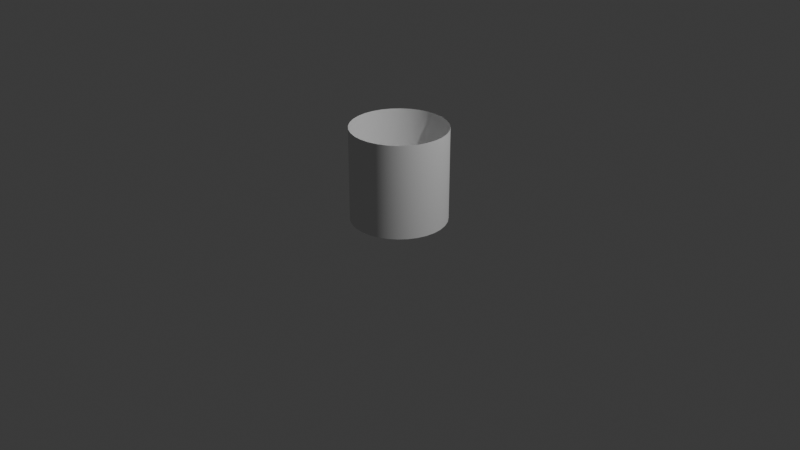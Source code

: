 # Source: laser_notBottom.blend  (saved by Blender 4.0.36; exported with 4.5.12 LTS)
import bpy
from mathutils import Matrix  # noqa: F401  (used for matrix-valued properties, if any)

bpy.ops.wm.read_factory_settings(use_empty=True)
scene = bpy.context.scene
scene.name = 'Scene'

# ---- collections
col_collection = bpy.data.collections.new('Collection'); scene.collection.children.link(col_collection)

# ---- node groups
ng_auto_smooth = bpy.data.node_groups.new('Auto Smooth', 'GeometryNodeTree')
_s = ng_auto_smooth.interface.new_socket(name='Geometry', in_out='OUTPUT', socket_type='NodeSocketGeometry')
_s = ng_auto_smooth.interface.new_socket(name='Geometry', in_out='INPUT', socket_type='NodeSocketGeometry')
_s = ng_auto_smooth.interface.new_socket(name='Angle', in_out='INPUT', socket_type='NodeSocketFloat')
_s.subtype = 'ANGLE'
_s.min_value = 0.0
_s.max_value = 3.142
ng_auto_smooth.is_modifier = True
_N = ng_auto_smooth.nodes; _L = ng_auto_smooth.links
n0 = _N.new('NodeGroupOutput'); n0.name = 'Group Output'; n0.location = (480, -100)
n1 = _N.new('NodeGroupInput'); n1.name = 'Group Input'; n1.location = (-420, -300)
n2 = _N.new('NodeGroupInput'); n2.name = 'Group Input.001'; n2.location = (-60, -100)
n3 = _N.new('GeometryNodeSetShadeSmooth'); n3.name = 'Set Shade Smooth'; n3.location = (120, -100)
n3.domain = 'EDGE'
n4 = _N.new('GeometryNodeSetShadeSmooth'); n4.name = 'Set Shade Smooth.001'; n4.location = (300, -100)
n5 = _N.new('GeometryNodeInputMeshEdgeAngle'); n5.name = 'Edge Angle'; n5.location = (-420, -220)
n6 = _N.new('GeometryNodeInputEdgeSmooth'); n6.name = 'Is Edge Smooth'; n6.location = (-60, -160)
n7 = _N.new('GeometryNodeInputShadeSmooth'); n7.name = 'Is Face Smooth'; n7.location = (-240, -340)
n8 = _N.new('FunctionNodeBooleanMath'); n8.name = 'Boolean Math'; n8.location = (-60, -220)
n9 = _N.new('FunctionNodeCompare'); n9.name = 'Compare'; n9.location = (-240, -180)
n9.operation = 'LESS_EQUAL'
_L.new(n5.outputs[0], n9.inputs[0])
_L.new(n4.outputs[0], n0.inputs[0])
_L.new(n1.outputs[1], n9.inputs[1])
_L.new(n9.outputs[0], n8.inputs[0])
_L.new(n7.outputs[0], n8.inputs[1])
_L.new(n2.outputs[0], n3.inputs[0])
_L.new(n6.outputs[0], n3.inputs[1])
_L.new(n3.outputs[0], n4.inputs[0])
_L.new(n8.outputs[0], n3.inputs[2])
n0.is_active_output = True

# ---- world
world_world = bpy.data.worlds.new('World'); scene.world = world_world
world_world.use_nodes = True; world_world.node_tree.nodes.clear()
_N = world_world.node_tree.nodes; _L = world_world.node_tree.links
n0 = _N.new('ShaderNodeOutputWorld'); n0.name = 'World Output'; n0.location = (300, 300)
n1 = _N.new('ShaderNodeBackground'); n1.name = 'Background'; n1.location = (10, 300)
n1.inputs[0].default_value = (0.05088, 0.05088, 0.05088, 1.0)
_L.new(n1.outputs[0], n0.inputs[0])
n0.is_active_output = True
world_world.color = (0.05088, 0.05088, 0.05088)
world_world.use_sun_shadow = False
world_world.sun_shadow_jitter_overblur = 0.0

# ---- cameras
cam_camera = bpy.data.cameras.new('Camera')
cam_camera.clip_end = 100.0
cam_camera.ortho_scale = 7.314

# ---- lights
light_light = bpy.data.lights.new('Light', 'POINT')
light_light.transmission_factor = 0.0
light_light.use_soft_falloff = False
light_light.energy = 1000.0
light_light.shadow_soft_size = 0.1
light_light.shadow_maximum_resolution = 0.006
light_light.use_absolute_resolution = True

# ---- meshes
me_x = bpy.data.meshes.new('円柱')
me_x.from_pydata([(0.0, 0.5, 1.0), (0.09755, 0.4904, 1.0), (0.1913, 0.4619, 1.0), (0.2778, 0.4157, 1.0), (0.3536, 0.3536, 1.0), (0.4157, 0.2778, 1.0), (0.4619, 0.1913, 1.0), (0.4904, 0.09755, 1.0), (0.5, 0.0, 1.0), (0.4904, -0.09755, 1.0), (0.4619, -0.1913, 1.0), (0.4157, -0.2778, 1.0), (0.3536, -0.3536, 1.0), (0.2778, -0.4157, 1.0), (0.1913, -0.4619, 1.0), (0.09755, -0.4904, 1.0), (0.0, -0.5, 1.0), (-0.09755, -0.4904, 1.0), (-0.1913, -0.4619, 1.0), (-0.2778, -0.4157, 1.0), (-0.3536, -0.3536, 1.0), (-0.4157, -0.2778, 1.0), (-0.4619, -0.1913, 1.0), (-0.4904, -0.09755, 1.0), (-0.5, 0.0, 1.0), (-0.4904, 0.09755, 1.0), (-0.4619, 0.1913, 1.0), (-0.4157, 0.2778, 1.0), (-0.3536, 0.3536, 1.0), (-0.2778, 0.4157, 1.0), (-0.1913, 0.4619, 1.0), (-0.09755, 0.4904, 1.0), (0.0, 0.5, 0.2079), (0.0, 0.5, 0.4079), (0.0, 0.5, 0.6079), (0.0, 0.5, 0.8079), (0.09755, 0.4904, 0.8079), (0.09755, 0.4904, 0.6079), (0.09755, 0.4904, 0.4079), (0.09755, 0.4904, 0.2079), (0.1913, 0.4619, 0.8079), (0.1913, 0.4619, 0.6079), (0.1913, 0.4619, 0.4079), (0.1913, 0.4619, 0.2079), (0.2778, 0.4157, 0.8079), (0.2778, 0.4157, 0.6079), (0.2778, 0.4157, 0.4079), (0.2778, 0.4157, 0.2079), (0.3536, 0.3536, 0.8079), (0.3536, 0.3536, 0.6079), (0.3536, 0.3536, 0.4079), (0.3536, 0.3536, 0.2079), (0.4157, 0.2778, 0.8079), (0.4157, 0.2778, 0.6079), (0.4157, 0.2778, 0.4079), (0.4157, 0.2778, 0.2079), (0.4619, 0.1913, 0.8079), (0.4619, 0.1913, 0.6079), (0.4619, 0.1913, 0.4079), (0.4619, 0.1913, 0.2079), (0.4904, 0.09755, 0.8079), (0.4904, 0.09755, 0.6079), (0.4904, 0.09755, 0.4079), (0.4904, 0.09755, 0.2079), (0.5, 0.0, 0.8079), (0.5, 0.0, 0.6079), (0.5, 0.0, 0.4079), (0.5, 0.0, 0.2079), (0.4904, -0.09755, 0.8079), (0.4904, -0.09755, 0.6079), (0.4904, -0.09755, 0.4079), (0.4904, -0.09755, 0.2079), (0.4619, -0.1913, 0.8079), (0.4619, -0.1913, 0.6079), (0.4619, -0.1913, 0.4079), (0.4619, -0.1913, 0.2079), (0.4157, -0.2778, 0.8079), (0.4157, -0.2778, 0.6079), (0.4157, -0.2778, 0.4079), (0.4157, -0.2778, 0.2079), (0.3536, -0.3536, 0.8079), (0.3536, -0.3536, 0.6079), (0.3536, -0.3536, 0.4079), (0.3536, -0.3536, 0.2079), (0.2778, -0.4157, 0.8079), (0.2778, -0.4157, 0.6079), (0.2778, -0.4157, 0.4079), (0.2778, -0.4157, 0.2079), (0.1913, -0.4619, 0.8079), (0.1913, -0.4619, 0.6079), (0.1913, -0.4619, 0.4079), (0.1913, -0.4619, 0.2079), (0.09755, -0.4904, 0.8079), (0.09755, -0.4904, 0.6079), (0.09755, -0.4904, 0.4079), (0.09755, -0.4904, 0.2079), (0.0, -0.5, 0.8079), (0.0, -0.5, 0.6079), (0.0, -0.5, 0.4079), (0.0, -0.5, 0.2079), (-0.09755, -0.4904, 0.8079), (-0.09755, -0.4904, 0.6079), (-0.09755, -0.4904, 0.4079), (-0.09755, -0.4904, 0.2079), (-0.1913, -0.4619, 0.8079), (-0.1913, -0.4619, 0.6079), (-0.1913, -0.4619, 0.4079), (-0.1913, -0.4619, 0.2079), (-0.2778, -0.4157, 0.8079), (-0.2778, -0.4157, 0.6079), (-0.2778, -0.4157, 0.4079), (-0.2778, -0.4157, 0.2079), (-0.3536, -0.3536, 0.8079), (-0.3536, -0.3536, 0.6079), (-0.3536, -0.3536, 0.4079), (-0.3536, -0.3536, 0.2079), (-0.4157, -0.2778, 0.8079), (-0.4157, -0.2778, 0.6079), (-0.4157, -0.2778, 0.4079), (-0.4157, -0.2778, 0.2079), (-0.4619, -0.1913, 0.8079), (-0.4619, -0.1913, 0.6079), (-0.4619, -0.1913, 0.4079), (-0.4619, -0.1913, 0.2079), (-0.4904, -0.09755, 0.8079), (-0.4904, -0.09755, 0.6079), (-0.4904, -0.09755, 0.4079), (-0.4904, -0.09755, 0.2079), (-0.5, 0.0, 0.8079), (-0.5, 0.0, 0.6079), (-0.5, 0.0, 0.4079), (-0.5, 0.0, 0.2079), (-0.4904, 0.09755, 0.8079), (-0.4904, 0.09755, 0.6079), (-0.4904, 0.09755, 0.4079), (-0.4904, 0.09755, 0.2079), (-0.4619, 0.1913, 0.8079), (-0.4619, 0.1913, 0.6079), (-0.4619, 0.1913, 0.4079), (-0.4619, 0.1913, 0.2079), (-0.4157, 0.2778, 0.8079), (-0.4157, 0.2778, 0.6079), (-0.4157, 0.2778, 0.4079), (-0.4157, 0.2778, 0.2079), (-0.3536, 0.3536, 0.8079), (-0.3536, 0.3536, 0.6079), (-0.3536, 0.3536, 0.4079), (-0.3536, 0.3536, 0.2079), (-0.2778, 0.4157, 0.8079), (-0.2778, 0.4157, 0.6079), (-0.2778, 0.4157, 0.4079), (-0.2778, 0.4157, 0.2079), (-0.1913, 0.4619, 0.8079), (-0.1913, 0.4619, 0.6079), (-0.1913, 0.4619, 0.4079), (-0.1913, 0.4619, 0.2079), (-0.09755, 0.4904, 0.8079), (-0.09755, 0.4904, 0.6079), (-0.09755, 0.4904, 0.4079), (-0.09755, 0.4904, 0.2079), (0.0, 0.5, 0.5079), (0.09755, 0.4904, 0.5079), (0.1913, 0.4619, 0.5079), (0.2778, 0.4157, 0.5079), (0.3536, 0.3536, 0.5079), (0.4157, 0.2778, 0.5079), (0.4619, 0.1913, 0.5079), (0.4904, 0.09755, 0.5079), (0.5, 0.0, 0.5079), (0.4904, -0.09755, 0.5079), (0.4619, -0.1913, 0.5079), (0.4157, -0.2778, 0.5079), (0.3536, -0.3536, 0.5079), (0.2778, -0.4157, 0.5079), (0.1913, -0.4619, 0.5079), (0.09755, -0.4904, 0.5079), (0.0, -0.5, 0.5079), (-0.09755, -0.4904, 0.5079), (-0.1913, -0.4619, 0.5079), (-0.2778, -0.4157, 0.5079), (-0.3536, -0.3536, 0.5079), (-0.4157, -0.2778, 0.5079), (-0.4619, -0.1913, 0.5079), (-0.4904, -0.09755, 0.5079), (-0.5, 0.0, 0.5079), (-0.4904, 0.09755, 0.5079), (-0.4619, 0.1913, 0.5079), (-0.4157, 0.2778, 0.5079), (-0.3536, 0.3536, 0.5079), (-0.2778, 0.4157, 0.5079), (-0.1913, 0.4619, 0.5079), (-0.09755, 0.4904, 0.5079), (0.0, 0.5, 0.7079), (0.09755, 0.4904, 0.7079), (0.1913, 0.4619, 0.7079), (0.2778, 0.4157, 0.7079), (0.3536, 0.3536, 0.7079), (0.4157, 0.2778, 0.7079), (0.4619, 0.1913, 0.7079), (0.4904, 0.09755, 0.7079), (0.5, 0.0, 0.7079), (0.4904, -0.09755, 0.7079), (0.4619, -0.1913, 0.7079), (0.4157, -0.2778, 0.7079), (0.3536, -0.3536, 0.7079), (0.2778, -0.4157, 0.7079), (0.1913, -0.4619, 0.7079), (0.09755, -0.4904, 0.7079), (0.0, -0.5, 0.7079), (-0.09755, -0.4904, 0.7079), (-0.1913, -0.4619, 0.7079), (-0.2778, -0.4157, 0.7079), (-0.3536, -0.3536, 0.7079), (-0.4157, -0.2778, 0.7079), (-0.4619, -0.1913, 0.7079), (-0.4904, -0.09755, 0.7079), (-0.5, 0.0, 0.7079), (-0.4904, 0.09755, 0.7079), (-0.4619, 0.1913, 0.7079), (-0.4157, 0.2778, 0.7079), (-0.3536, 0.3536, 0.7079), (-0.2778, 0.4157, 0.7079), (-0.1913, 0.4619, 0.7079), (-0.09755, 0.4904, 0.7079), (0.0, 0.5, 0.3133), (0.09755, 0.4904, 0.3133), (0.1913, 0.4619, 0.3133), (0.2778, 0.4157, 0.3133), (0.3536, 0.3536, 0.3133), (0.4157, 0.2778, 0.3133), (0.4619, 0.1913, 0.3133), (0.4904, 0.09755, 0.3133), (0.5, 0.0, 0.3133), (0.4904, -0.09755, 0.3133), (0.4619, -0.1913, 0.3133), (0.4157, -0.2778, 0.3133), (0.3536, -0.3536, 0.3133), (0.2778, -0.4157, 0.3133), (0.1913, -0.4619, 0.3133), (0.09755, -0.4904, 0.3133), (0.0, -0.5, 0.3133), (-0.09755, -0.4904, 0.3133), (-0.1913, -0.4619, 0.3133), (-0.2778, -0.4157, 0.3133), (-0.3536, -0.3536, 0.3133), (-0.4157, -0.2778, 0.3133), (-0.4619, -0.1913, 0.3133), (-0.4904, -0.09755, 0.3133), (-0.5, 0.0, 0.3133), (-0.4904, 0.09755, 0.3133), (-0.4619, 0.1913, 0.3133), (-0.4157, 0.2778, 0.3133), (-0.3536, 0.3536, 0.3133), (-0.2778, 0.4157, 0.3133), (-0.1913, 0.4619, 0.3133), (-0.09755, 0.4904, 0.3133), (0.09755, 0.4904, 0.01924), (0.1913, 0.4619, 0.01924), (0.2778, 0.4157, 0.01924), (0.3536, 0.3536, 0.01924), (0.4157, 0.2778, 0.01924), (0.4619, 0.1913, 0.01924), (0.4904, 0.09755, 0.01924), (0.5, 0.0, 0.01924), (0.4904, -0.09755, 0.01924), (0.4619, -0.1913, 0.01924), (0.4157, -0.2778, 0.01924), (0.3536, -0.3536, 0.01924), (0.2778, -0.4157, 0.01924), (0.1913, -0.4619, 0.01924), (0.09755, -0.4904, 0.01924), (0.0, -0.5, 0.01924), (-0.09755, -0.4904, 0.01924), (-0.1913, -0.4619, 0.01924), (-0.2778, -0.4157, 0.01924), (-0.3536, -0.3536, 0.01924), (-0.4157, -0.2778, 0.01924), (-0.4619, -0.1913, 0.01924), (-0.4904, -0.09755, 0.01924), (-0.5, 0.0, 0.01924), (-0.4904, 0.09755, 0.01924), (-0.4619, 0.1913, 0.01924), (-0.4157, 0.2778, 0.01924), (-0.3536, 0.3536, 0.01924), (-0.2778, 0.4157, 0.01924), (-0.1913, 0.4619, 0.01924), (-0.09755, 0.4904, 0.01924), (0.0, 0.5, 0.01924), (7.451e-09, 0.0, 0.0), (0.0, 0.0, 0.0), (0.0, 0.0, 0.0), (0.0, 0.0, 0.0), (0.0, 0.0, 0.0), (0.0, 0.0, 0.0), (0.0, -7.451e-09, 0.0), (0.0, -7.451e-09, 0.0), (0.0, -7.451e-09, 0.0), (0.0, 0.0, 0.0), (0.0, 0.0, 0.0), (0.0, 0.0, 0.0), (0.0, 0.0, 0.0), (0.0, 0.0, 0.0), (7.451e-09, 0.0, 0.0), (6.054e-09, 0.0, 0.0), (7.451e-09, 0.0, 0.0), (0.0, 0.0, 0.0), (0.0, 0.0, 0.0), (0.0, 0.0, 0.0), (0.0, 0.0, 0.0), (0.0, 0.0, 0.0), (0.0, -7.451e-09, 0.0), (0.0, -7.451e-09, 0.0), (0.0, -7.451e-09, 0.0), (0.0, 0.0, 0.0), (0.0, 0.0, 0.0), (0.0, 0.0, 0.0), (0.0, 0.0, 0.0), (0.0, 0.0, 0.0), (7.451e-09, 0.0, 0.0), (6.054e-09, 0.0, 0.0)], [], [(35, 0, 1, 36), (36, 1, 2, 40), (40, 2, 3, 44), (44, 3, 4, 48), (48, 4, 5, 52), (52, 5, 6, 56), (56, 6, 7, 60), (60, 7, 8, 64), (64, 8, 9, 68), (68, 9, 10, 72), (72, 10, 11, 76), (76, 11, 12, 80), (80, 12, 13, 84), (84, 13, 14, 88), (88, 14, 15, 92), (92, 15, 16, 96), (96, 16, 17, 100), (100, 17, 18, 104), (104, 18, 19, 108), (108, 19, 20, 112), (112, 20, 21, 116), (116, 21, 22, 120), (120, 22, 23, 124), (124, 23, 24, 128), (128, 24, 25, 132), (132, 25, 26, 136), (136, 26, 27, 140), (140, 27, 28, 144), (144, 28, 29, 148), (148, 29, 30, 152), (152, 30, 31, 156), (156, 31, 0, 35), (286, 159, 32, 287), (255, 158, 33, 224), (191, 157, 34, 160), (223, 156, 35, 192), (285, 155, 159, 286), (254, 154, 158, 255), (190, 153, 157, 191), (222, 152, 156, 223), (284, 151, 155, 285), (253, 150, 154, 254), (189, 149, 153, 190), (221, 148, 152, 222), (283, 147, 151, 284), (252, 146, 150, 253), (188, 145, 149, 189), (220, 144, 148, 221), (282, 143, 147, 283), (251, 142, 146, 252), (187, 141, 145, 188), (219, 140, 144, 220), (281, 139, 143, 282), (250, 138, 142, 251), (186, 137, 141, 187), (218, 136, 140, 219), (280, 135, 139, 281), (249, 134, 138, 250), (185, 133, 137, 186), (217, 132, 136, 218), (279, 131, 135, 280), (248, 130, 134, 249), (184, 129, 133, 185), (216, 128, 132, 217), (278, 127, 131, 279), (247, 126, 130, 248), (183, 125, 129, 184), (215, 124, 128, 216), (277, 123, 127, 278), (246, 122, 126, 247), (182, 121, 125, 183), (214, 120, 124, 215), (276, 119, 123, 277), (245, 118, 122, 246), (181, 117, 121, 182), (213, 116, 120, 214), (275, 115, 119, 276), (244, 114, 118, 245), (180, 113, 117, 181), (212, 112, 116, 213), (274, 111, 115, 275), (243, 110, 114, 244), (179, 109, 113, 180), (211, 108, 112, 212), (273, 107, 111, 274), (242, 106, 110, 243), (178, 105, 109, 179), (210, 104, 108, 211), (272, 103, 107, 273), (241, 102, 106, 242), (177, 101, 105, 178), (209, 100, 104, 210), (271, 99, 103, 272), (240, 98, 102, 241), (176, 97, 101, 177), (208, 96, 100, 209), (270, 95, 99, 271), (239, 94, 98, 240), (175, 93, 97, 176), (207, 92, 96, 208), (269, 91, 95, 270), (238, 90, 94, 239), (174, 89, 93, 175), (206, 88, 92, 207), (268, 87, 91, 269), (237, 86, 90, 238), (173, 85, 89, 174), (205, 84, 88, 206), (267, 83, 87, 268), (236, 82, 86, 237), (172, 81, 85, 173), (204, 80, 84, 205), (266, 79, 83, 267), (235, 78, 82, 236), (171, 77, 81, 172), (203, 76, 80, 204), (265, 75, 79, 266), (234, 74, 78, 235), (170, 73, 77, 171), (202, 72, 76, 203), (264, 71, 75, 265), (233, 70, 74, 234), (169, 69, 73, 170), (201, 68, 72, 202), (263, 67, 71, 264), (232, 66, 70, 233), (168, 65, 69, 169), (200, 64, 68, 201), (262, 63, 67, 263), (231, 62, 66, 232), (167, 61, 65, 168), (199, 60, 64, 200), (261, 59, 63, 262), (230, 58, 62, 231), (166, 57, 61, 167), (198, 56, 60, 199), (260, 55, 59, 261), (229, 54, 58, 230), (165, 53, 57, 166), (197, 52, 56, 198), (259, 51, 55, 260), (228, 50, 54, 229), (164, 49, 53, 165), (196, 48, 52, 197), (258, 47, 51, 259), (227, 46, 50, 228), (163, 45, 49, 164), (195, 44, 48, 196), (257, 43, 47, 258), (226, 42, 46, 227), (162, 41, 45, 163), (194, 40, 44, 195), (256, 39, 43, 257), (225, 38, 42, 226), (161, 37, 41, 162), (193, 36, 40, 194), (287, 32, 39, 256), (224, 33, 38, 225), (160, 34, 37, 161), (192, 35, 36, 193), (33, 160, 161, 38), (38, 161, 162, 42), (42, 162, 163, 46), (46, 163, 164, 50), (50, 164, 165, 54), (54, 165, 166, 58), (58, 166, 167, 62), (62, 167, 168, 66), (66, 168, 169, 70), (70, 169, 170, 74), (74, 170, 171, 78), (78, 171, 172, 82), (82, 172, 173, 86), (86, 173, 174, 90), (90, 174, 175, 94), (94, 175, 176, 98), (98, 176, 177, 102), (102, 177, 178, 106), (106, 178, 179, 110), (110, 179, 180, 114), (114, 180, 181, 118), (118, 181, 182, 122), (122, 182, 183, 126), (126, 183, 184, 130), (130, 184, 185, 134), (134, 185, 186, 138), (138, 186, 187, 142), (142, 187, 188, 146), (146, 188, 189, 150), (150, 189, 190, 154), (154, 190, 191, 158), (158, 191, 160, 33), (34, 192, 193, 37), (37, 193, 194, 41), (41, 194, 195, 45), (45, 195, 196, 49), (49, 196, 197, 53), (53, 197, 198, 57), (57, 198, 199, 61), (61, 199, 200, 65), (65, 200, 201, 69), (69, 201, 202, 73), (73, 202, 203, 77), (77, 203, 204, 81), (81, 204, 205, 85), (85, 205, 206, 89), (89, 206, 207, 93), (93, 207, 208, 97), (97, 208, 209, 101), (101, 209, 210, 105), (105, 210, 211, 109), (109, 211, 212, 113), (113, 212, 213, 117), (117, 213, 214, 121), (121, 214, 215, 125), (125, 215, 216, 129), (129, 216, 217, 133), (133, 217, 218, 137), (137, 218, 219, 141), (141, 219, 220, 145), (145, 220, 221, 149), (149, 221, 222, 153), (153, 222, 223, 157), (157, 223, 192, 34), (32, 224, 225, 39), (39, 225, 226, 43), (43, 226, 227, 47), (47, 227, 228, 51), (51, 228, 229, 55), (55, 229, 230, 59), (59, 230, 231, 63), (63, 231, 232, 67), (67, 232, 233, 71), (71, 233, 234, 75), (75, 234, 235, 79), (79, 235, 236, 83), (83, 236, 237, 87), (87, 237, 238, 91), (91, 238, 239, 95), (95, 239, 240, 99), (99, 240, 241, 103), (103, 241, 242, 107), (107, 242, 243, 111), (111, 243, 244, 115), (115, 244, 245, 119), (119, 245, 246, 123), (123, 246, 247, 127), (127, 247, 248, 131), (131, 248, 249, 135), (135, 249, 250, 139), (139, 250, 251, 143), (143, 251, 252, 147), (147, 252, 253, 151), (151, 253, 254, 155), (155, 254, 255, 159), (159, 255, 224, 32), (267, 268, 300, 299), (281, 282, 314, 313), (268, 269, 301, 300), (287, 256, 288, 319), (282, 283, 315, 314), (269, 270, 302, 301), (256, 257, 289, 288), (283, 284, 316, 315), (270, 271, 303, 302), (257, 258, 290, 289), (284, 285, 317, 316), (271, 272, 304, 303), (258, 259, 291, 290), (285, 286, 318, 317), (272, 273, 305, 304), (259, 260, 292, 291), (286, 287, 319, 318), (273, 274, 306, 305), (260, 261, 293, 292), (274, 275, 307, 306), (261, 262, 294, 293), (275, 276, 308, 307), (262, 263, 295, 294), (276, 277, 309, 308), (263, 264, 296, 295), (277, 278, 310, 309), (264, 265, 297, 296), (278, 279, 311, 310), (265, 266, 298, 297), (279, 280, 312, 311), (266, 267, 299, 298), (280, 281, 313, 312), (319, 288, 318), (288, 289, 290, 291, 292, 293, 294, 295, 296, 297, 298, 299, 300, 301, 302, 303, 304, 305, 306, 307, 308, 309, 310, 311, 312, 313, 314, 315, 316, 317, 318)])
me_x.polygons.foreach_set('use_smooth', [True] * 290)
_uv = me_x.uv_layers.new(name='UVマップ')
_uv.uv.foreach_set('vector', [0.4616, 0.8276, 0.4621, 0.9871, 0.4308, 0.9872, 0.4303, 0.8277, 0.4303, 0.8277, 0.4308, 0.9872, 0.3996, 0.9873, 0.3991, 0.8278, 0.3991, 0.8278, 0.3996, 0.9873, 0.3683, 0.9874, 0.3678, 0.8279, 0.3678, 0.8279, 0.3683, 0.9874, 0.3371, 0.9875, 0.3366, 0.828, 0.3366, 0.828, 0.3371, 0.9875, 0.3058, 0.9876, 0.3053, 0.8281, 0.3053, 0.8281, 0.3058, 0.9876, 0.2746, 0.9877, 0.2741, 0.8282, 0.2741, 0.8282, 0.2746, 0.9877, 0.2433, 0.9878, 0.2428, 0.8283, 0.2428, 0.8283, 0.2433, 0.9878, 0.2121, 0.9879, 0.2116, 0.8284, 0.2116, 0.8284, 0.2121, 0.9879, 0.1808, 0.988, 0.1803, 0.8285, 0.1803, 0.8285, 0.1808, 0.988, 0.1496, 0.9881, 0.1491, 0.8286, 0.1491, 0.8286, 0.1496, 0.9881, 0.1183, 0.9882, 0.1178, 0.8287, 0.1178, 0.8287, 0.1183, 0.9882, 0.08708, 0.9883, 0.08657, 0.8288, 0.08657, 0.8288, 0.08708, 0.9883, 0.05583, 0.9884, 0.05532, 0.8289, 0.05532, 0.8289, 0.05583, 0.9884, 0.02458, 0.9885, 0.02407, 0.829, 0.02407, 0.829, 0.02458, 0.9885, -0.006665, 0.9886, -0.007176, 0.8291, 0.9928, 0.8259, 0.9933, 0.9853, 0.9621, 0.9854, 0.9616, 0.826, 0.9616, 0.826, 0.9621, 0.9854, 0.9308, 0.9856, 0.9303, 0.8261, 0.9303, 0.8261, 0.9308, 0.9856, 0.8996, 0.9857, 0.8991, 0.8262, 0.8991, 0.8262, 0.8996, 0.9857, 0.8683, 0.9858, 0.8678, 0.8263, 0.8678, 0.8263, 0.8683, 0.9858, 0.8371, 0.9859, 0.8366, 0.8264, 0.8366, 0.8264, 0.8371, 0.9859, 0.8058, 0.986, 0.8053, 0.8265, 0.8053, 0.8265, 0.8058, 0.986, 0.7746, 0.9861, 0.7741, 0.8266, 0.7741, 0.8266, 0.7746, 0.9861, 0.7433, 0.9862, 0.7428, 0.8267, 0.7428, 0.8267, 0.7433, 0.9862, 0.7121, 0.9863, 0.7116, 0.8268, 0.7116, 0.8268, 0.7121, 0.9863, 0.6808, 0.9864, 0.6803, 0.8269, 0.6803, 0.8269, 0.6808, 0.9864, 0.6496, 0.9865, 0.6491, 0.827, 0.6491, 0.827, 0.6496, 0.9865, 0.6183, 0.9866, 0.6178, 0.8271, 0.6178, 0.8271, 0.6183, 0.9866, 0.5871, 0.9867, 0.5866, 0.8272, 0.5866, 0.8272, 0.5871, 0.9867, 0.5558, 0.9868, 0.5553, 0.8273, 0.5553, 0.8273, 0.5558, 0.9868, 0.5246, 0.9869, 0.5241, 0.8274, 0.5241, 0.8274, 0.5246, 0.9869, 0.4933, 0.987, 0.4928, 0.8275, 0.4928, 0.8275, 0.4933, 0.987, 0.4621, 0.9871, 0.4616, 0.8276, 0.4909, 0.2434, 0.4912, 0.3296, 0.46, 0.3297, 0.4597, 0.2435, 0.4915, 0.4171, 0.4918, 0.4956, 0.4605, 0.4957, 0.4603, 0.4172, 0.492, 0.5786, 0.4923, 0.6616, 0.461, 0.6617, 0.4608, 0.5787, 0.4926, 0.7445, 0.4928, 0.8275, 0.4616, 0.8276, 0.4613, 0.7446, 0.5222, 0.2433, 0.5225, 0.3295, 0.4912, 0.3296, 0.4909, 0.2434, 0.5228, 0.417, 0.523, 0.4955, 0.4918, 0.4956, 0.4915, 0.4171, 0.5233, 0.5785, 0.5235, 0.6615, 0.4923, 0.6616, 0.492, 0.5786, 0.5238, 0.7444, 0.5241, 0.8274, 0.4928, 0.8275, 0.4926, 0.7445, 0.5534, 0.2432, 0.5537, 0.3294, 0.5225, 0.3295, 0.5222, 0.2433, 0.554, 0.4169, 0.5543, 0.4954, 0.523, 0.4955, 0.5228, 0.417, 0.5545, 0.5784, 0.5548, 0.6614, 0.5235, 0.6615, 0.5233, 0.5785, 0.5551, 0.7443, 0.5553, 0.8273, 0.5241, 0.8274, 0.5238, 0.7444, 0.5847, 0.2431, 0.585, 0.3293, 0.5537, 0.3294, 0.5534, 0.2432, 0.5853, 0.4168, 0.5855, 0.4953, 0.5543, 0.4954, 0.554, 0.4169, 0.5858, 0.5783, 0.586, 0.6613, 0.5548, 0.6614, 0.5545, 0.5784, 0.5863, 0.7442, 0.5866, 0.8272, 0.5553, 0.8273, 0.5551, 0.7443, 0.6159, 0.243, 0.6162, 0.3292, 0.585, 0.3293, 0.5847, 0.2431, 0.6165, 0.4167, 0.6168, 0.4952, 0.5855, 0.4953, 0.5853, 0.4168, 0.617, 0.5782, 0.6173, 0.6612, 0.586, 0.6613, 0.5858, 0.5783, 0.6176, 0.7441, 0.6178, 0.8271, 0.5866, 0.8272, 0.5863, 0.7442, 0.6472, 0.2429, 0.6475, 0.3291, 0.6162, 0.3292, 0.6159, 0.243, 0.6478, 0.4166, 0.648, 0.4951, 0.6168, 0.4952, 0.6165, 0.4167, 0.6483, 0.5781, 0.6485, 0.6611, 0.6173, 0.6612, 0.617, 0.5782, 0.6488, 0.744, 0.6491, 0.827, 0.6178, 0.8271, 0.6176, 0.7441, 0.6784, 0.2428, 0.6787, 0.329, 0.6475, 0.3291, 0.6472, 0.2429, 0.679, 0.4165, 0.6793, 0.495, 0.648, 0.4951, 0.6478, 0.4166, 0.6795, 0.578, 0.6798, 0.661, 0.6485, 0.6611, 0.6483, 0.5781, 0.6801, 0.7439, 0.6803, 0.8269, 0.6491, 0.827, 0.6488, 0.744, 0.7097, 0.2427, 0.71, 0.3289, 0.6787, 0.329, 0.6784, 0.2428, 0.7103, 0.4164, 0.7105, 0.4949, 0.6793, 0.495, 0.679, 0.4165, 0.7108, 0.5779, 0.711, 0.6609, 0.6798, 0.661, 0.6795, 0.578, 0.7113, 0.7438, 0.7116, 0.8268, 0.6803, 0.8269, 0.6801, 0.7439, 0.7409, 0.2426, 0.7412, 0.3288, 0.71, 0.3289, 0.7097, 0.2427, 0.7415, 0.4163, 0.7418, 0.4948, 0.7105, 0.4949, 0.7103, 0.4164, 0.742, 0.5778, 0.7423, 0.6608, 0.711, 0.6609, 0.7108, 0.5779, 0.7426, 0.7437, 0.7428, 0.8267, 0.7116, 0.8268, 0.7113, 0.7438, 0.7722, 0.2425, 0.7725, 0.3287, 0.7412, 0.3288, 0.7409, 0.2426, 0.7728, 0.4162, 0.773, 0.4947, 0.7418, 0.4948, 0.7415, 0.4163, 0.7733, 0.5777, 0.7735, 0.6607, 0.7423, 0.6608, 0.742, 0.5778, 0.7738, 0.7436, 0.7741, 0.8266, 0.7428, 0.8267, 0.7426, 0.7437, 0.8034, 0.2424, 0.8037, 0.3286, 0.7725, 0.3287, 0.7722, 0.2425, 0.804, 0.4161, 0.8043, 0.4946, 0.773, 0.4947, 0.7728, 0.4162, 0.8045, 0.5776, 0.8048, 0.6606, 0.7735, 0.6607, 0.7733, 0.5777, 0.8051, 0.7435, 0.8053, 0.8265, 0.7741, 0.8266, 0.7738, 0.7436, 0.8347, 0.2423, 0.835, 0.3285, 0.8037, 0.3286, 0.8034, 0.2424, 0.8353, 0.416, 0.8355, 0.4945, 0.8043, 0.4946, 0.804, 0.4161, 0.8358, 0.5775, 0.836, 0.6605, 0.8048, 0.6606, 0.8045, 0.5776, 0.8363, 0.7434, 0.8366, 0.8264, 0.8053, 0.8265, 0.8051, 0.7435, 0.8659, 0.2422, 0.8662, 0.3284, 0.835, 0.3285, 0.8347, 0.2423, 0.8665, 0.4159, 0.8668, 0.4944, 0.8355, 0.4945, 0.8353, 0.416, 0.867, 0.5774, 0.8673, 0.6604, 0.836, 0.6605, 0.8358, 0.5775, 0.8676, 0.7433, 0.8678, 0.8263, 0.8366, 0.8264, 0.8363, 0.7434, 0.8972, 0.2421, 0.8975, 0.3283, 0.8662, 0.3284, 0.8659, 0.2422, 0.8978, 0.4158, 0.898, 0.4943, 0.8668, 0.4944, 0.8665, 0.4159, 0.8983, 0.5773, 0.8985, 0.6603, 0.8673, 0.6604, 0.867, 0.5774, 0.8988, 0.7432, 0.8991, 0.8262, 0.8678, 0.8263, 0.8676, 0.7433, 0.9284, 0.242, 0.9287, 0.3282, 0.8975, 0.3283, 0.8972, 0.2421, 0.929, 0.4157, 0.9293, 0.4942, 0.898, 0.4943, 0.8978, 0.4158, 0.9295, 0.5772, 0.9298, 0.6602, 0.8985, 0.6603, 0.8983, 0.5773, 0.9301, 0.7431, 0.9303, 0.8261, 0.8991, 0.8262, 0.8988, 0.7432, 0.9597, 0.2419, 0.96, 0.3281, 0.9287, 0.3282, 0.9284, 0.242, 0.9603, 0.4156, 0.9605, 0.4941, 0.9293, 0.4942, 0.929, 0.4157, 0.9608, 0.5771, 0.961, 0.6601, 0.9298, 0.6602, 0.9295, 0.5772, 0.9613, 0.743, 0.9616, 0.826, 0.9303, 0.8261, 0.9301, 0.7431, 0.9909, 0.2418, 0.9912, 0.328, 0.96, 0.3281, 0.9597, 0.2419, 0.9915, 0.4155, 0.9918, 0.494, 0.9605, 0.4941, 0.9603, 0.4156, 0.992, 0.577, 0.9923, 0.66, 0.961, 0.6601, 0.9608, 0.5771, 0.9926, 0.7429, 0.9928, 0.8259, 0.9616, 0.826, 0.9613, 0.743, 0.0222, 0.2449, 0.02248, 0.3311, -0.008773, 0.3312, -0.009049, 0.245, 0.02276, 0.4186, 0.02301, 0.4971, -0.008241, 0.4972, -0.008492, 0.4187, 0.02328, 0.5801, 0.02354, 0.6631, -0.007708, 0.6632, -0.007975, 0.5802, 0.02381, 0.746, 0.02407, 0.829, -0.007176, 0.8291, -0.007442, 0.7461, 0.05345, 0.2448, 0.05373, 0.331, 0.02248, 0.3311, 0.0222, 0.2449, 0.05401, 0.4185, 0.05426, 0.497, 0.02301, 0.4971, 0.02276, 0.4186, 0.05453, 0.58, 0.05479, 0.663, 0.02354, 0.6631, 0.02328, 0.5801, 0.05506, 0.7459, 0.05532, 0.8289, 0.02407, 0.829, 0.02381, 0.746, 0.0847, 0.2447, 0.08498, 0.3309, 0.05373, 0.331, 0.05345, 0.2448, 0.08526, 0.4184, 0.08551, 0.4969, 0.05426, 0.497, 0.05401, 0.4185, 0.08577, 0.5799, 0.08604, 0.6629, 0.05479, 0.663, 0.05453, 0.58, 0.08631, 0.7458, 0.08657, 0.8288, 0.05532, 0.8289, 0.05506, 0.7459, 0.1159, 0.2446, 0.1162, 0.3308, 0.08498, 0.3309, 0.0847, 0.2447, 0.1165, 0.4183, 0.1168, 0.4968, 0.08551, 0.4969, 0.08526, 0.4184, 0.117, 0.5798, 0.1173, 0.6628, 0.08604, 0.6629, 0.08577, 0.5799, 0.1176, 0.7457, 0.1178, 0.8287, 0.08657, 0.8288, 0.08631, 0.7458, 0.1472, 0.2445, 0.1475, 0.3307, 0.1162, 0.3308, 0.1159, 0.2446, 0.1478, 0.4182, 0.148, 0.4967, 0.1168, 0.4968, 0.1165, 0.4183, 0.1483, 0.5797, 0.1485, 0.6627, 0.1173, 0.6628, 0.117, 0.5798, 0.1488, 0.7456, 0.1491, 0.8286, 0.1178, 0.8287, 0.1176, 0.7457, 0.1784, 0.2444, 0.1787, 0.3306, 0.1475, 0.3307, 0.1472, 0.2445, 0.179, 0.4181, 0.1793, 0.4966, 0.148, 0.4967, 0.1478, 0.4182, 0.1795, 0.5796, 0.1798, 0.6626, 0.1485, 0.6627, 0.1483, 0.5797, 0.1801, 0.7455, 0.1803, 0.8285, 0.1491, 0.8286, 0.1488, 0.7456, 0.2097, 0.2443, 0.21, 0.3305, 0.1787, 0.3306, 0.1784, 0.2444, 0.2103, 0.418, 0.2105, 0.4965, 0.1793, 0.4966, 0.179, 0.4181, 0.2108, 0.5795, 0.211, 0.6625, 0.1798, 0.6626, 0.1795, 0.5796, 0.2113, 0.7454, 0.2116, 0.8284, 0.1803, 0.8285, 0.1801, 0.7455, 0.2409, 0.2442, 0.2412, 0.3304, 0.21, 0.3305, 0.2097, 0.2443, 0.2415, 0.4179, 0.2418, 0.4964, 0.2105, 0.4965, 0.2103, 0.418, 0.242, 0.5794, 0.2423, 0.6624, 0.211, 0.6625, 0.2108, 0.5795, 0.2426, 0.7453, 0.2428, 0.8283, 0.2116, 0.8284, 0.2113, 0.7454, 0.2722, 0.2441, 0.2725, 0.3303, 0.2412, 0.3304, 0.2409, 0.2442, 0.2728, 0.4178, 0.273, 0.4963, 0.2418, 0.4964, 0.2415, 0.4179, 0.2733, 0.5793, 0.2735, 0.6623, 0.2423, 0.6624, 0.242, 0.5794, 0.2738, 0.7452, 0.2741, 0.8282, 0.2428, 0.8283, 0.2426, 0.7453, 0.3034, 0.244, 0.3037, 0.3302, 0.2725, 0.3303, 0.2722, 0.2441, 0.304, 0.4177, 0.3043, 0.4962, 0.273, 0.4963, 0.2728, 0.4178, 0.3045, 0.5792, 0.3048, 0.6622, 0.2735, 0.6623, 0.2733, 0.5793, 0.3051, 0.7451, 0.3053, 0.8281, 0.2741, 0.8282, 0.2738, 0.7452, 0.3347, 0.2439, 0.335, 0.3301, 0.3037, 0.3302, 0.3034, 0.244, 0.3353, 0.4176, 0.3355, 0.4961, 0.3043, 0.4962, 0.304, 0.4177, 0.3358, 0.5791, 0.336, 0.6621, 0.3048, 0.6622, 0.3045, 0.5792, 0.3363, 0.745, 0.3366, 0.828, 0.3053, 0.8281, 0.3051, 0.7451, 0.3659, 0.2438, 0.3662, 0.33, 0.335, 0.3301, 0.3347, 0.2439, 0.3665, 0.4175, 0.3668, 0.496, 0.3355, 0.4961, 0.3353, 0.4176, 0.367, 0.579, 0.3673, 0.662, 0.336, 0.6621, 0.3358, 0.5791, 0.3676, 0.7449, 0.3678, 0.8279, 0.3366, 0.828, 0.3363, 0.745, 0.3972, 0.2437, 0.3975, 0.3299, 0.3662, 0.33, 0.3659, 0.2438, 0.3978, 0.4174, 0.398, 0.4959, 0.3668, 0.496, 0.3665, 0.4175, 0.3983, 0.5789, 0.3985, 0.6619, 0.3673, 0.662, 0.367, 0.579, 0.3988, 0.7448, 0.3991, 0.8278, 0.3678, 0.8279, 0.3676, 0.7449, 0.4284, 0.2436, 0.4287, 0.3298, 0.3975, 0.3299, 0.3972, 0.2437, 0.429, 0.4173, 0.4293, 0.4958, 0.398, 0.4959, 0.3978, 0.4174, 0.4295, 0.5788, 0.4298, 0.6618, 0.3985, 0.6619, 0.3983, 0.5789, 0.4301, 0.7447, 0.4303, 0.8277, 0.3991, 0.8278, 0.3988, 0.7448, 0.4597, 0.2435, 0.46, 0.3297, 0.4287, 0.3298, 0.4284, 0.2436, 0.4603, 0.4172, 0.4605, 0.4957, 0.4293, 0.4958, 0.429, 0.4173, 0.4608, 0.5787, 0.461, 0.6617, 0.4298, 0.6618, 0.4295, 0.5788, 0.4613, 0.7446, 0.4616, 0.8276, 0.4303, 0.8277, 0.4301, 0.7447, 0.4605, 0.4957, 0.4608, 0.5787, 0.4295, 0.5788, 0.4293, 0.4958, 0.4293, 0.4958, 0.4295, 0.5788, 0.3983, 0.5789, 0.398, 0.4959, 0.398, 0.4959, 0.3983, 0.5789, 0.367, 0.579, 0.3668, 0.496, 0.3668, 0.496, 0.367, 0.579, 0.3358, 0.5791, 0.3355, 0.4961, 0.3355, 0.4961, 0.3358, 0.5791, 0.3045, 0.5792, 0.3043, 0.4962, 0.3043, 0.4962, 0.3045, 0.5792, 0.2733, 0.5793, 0.273, 0.4963, 0.273, 0.4963, 0.2733, 0.5793, 0.242, 0.5794, 0.2418, 0.4964, 0.2418, 0.4964, 0.242, 0.5794, 0.2108, 0.5795, 0.2105, 0.4965, 0.2105, 0.4965, 0.2108, 0.5795, 0.1795, 0.5796, 0.1793, 0.4966, 0.1793, 0.4966, 0.1795, 0.5796, 0.1483, 0.5797, 0.148, 0.4967, 0.148, 0.4967, 0.1483, 0.5797, 0.117, 0.5798, 0.1168, 0.4968, 0.1168, 0.4968, 0.117, 0.5798, 0.08577, 0.5799, 0.08551, 0.4969, 0.08551, 0.4969, 0.08577, 0.5799, 0.05453, 0.58, 0.05426, 0.497, 0.05426, 0.497, 0.05453, 0.58, 0.02328, 0.5801, 0.02301, 0.4971, 0.02301, 0.4971, 0.02328, 0.5801, -0.007975, 0.5802, -0.008241, 0.4972, 0.9918, 0.494, 0.992, 0.577, 0.9608, 0.5771, 0.9605, 0.4941, 0.9605, 0.4941, 0.9608, 0.5771, 0.9295, 0.5772, 0.9293, 0.4942, 0.9293, 0.4942, 0.9295, 0.5772, 0.8983, 0.5773, 0.898, 0.4943, 0.898, 0.4943, 0.8983, 0.5773, 0.867, 0.5774, 0.8668, 0.4944, 0.8668, 0.4944, 0.867, 0.5774, 0.8358, 0.5775, 0.8355, 0.4945, 0.8355, 0.4945, 0.8358, 0.5775, 0.8045, 0.5776, 0.8043, 0.4946, 0.8043, 0.4946, 0.8045, 0.5776, 0.7733, 0.5777, 0.773, 0.4947, 0.773, 0.4947, 0.7733, 0.5777, 0.742, 0.5778, 0.7418, 0.4948, 0.7418, 0.4948, 0.742, 0.5778, 0.7108, 0.5779, 0.7105, 0.4949, 0.7105, 0.4949, 0.7108, 0.5779, 0.6795, 0.578, 0.6793, 0.495, 0.6793, 0.495, 0.6795, 0.578, 0.6483, 0.5781, 0.648, 0.4951, 0.648, 0.4951, 0.6483, 0.5781, 0.617, 0.5782, 0.6168, 0.4952, 0.6168, 0.4952, 0.617, 0.5782, 0.5858, 0.5783, 0.5855, 0.4953, 0.5855, 0.4953, 0.5858, 0.5783, 0.5545, 0.5784, 0.5543, 0.4954, 0.5543, 0.4954, 0.5545, 0.5784, 0.5233, 0.5785, 0.523, 0.4955, 0.523, 0.4955, 0.5233, 0.5785, 0.492, 0.5786, 0.4918, 0.4956, 0.4918, 0.4956, 0.492, 0.5786, 0.4608, 0.5787, 0.4605, 0.4957, 0.461, 0.6617, 0.4613, 0.7446, 0.4301, 0.7447, 0.4298, 0.6618, 0.4298, 0.6618, 0.4301, 0.7447, 0.3988, 0.7448, 0.3985, 0.6619, 0.3985, 0.6619, 0.3988, 0.7448, 0.3676, 0.7449, 0.3673, 0.662, 0.3673, 0.662, 0.3676, 0.7449, 0.3363, 0.745, 0.336, 0.6621, 0.336, 0.6621, 0.3363, 0.745, 0.3051, 0.7451, 0.3048, 0.6622, 0.3048, 0.6622, 0.3051, 0.7451, 0.2738, 0.7452, 0.2735, 0.6623, 0.2735, 0.6623, 0.2738, 0.7452, 0.2426, 0.7453, 0.2423, 0.6624, 0.2423, 0.6624, 0.2426, 0.7453, 0.2113, 0.7454, 0.211, 0.6625, 0.211, 0.6625, 0.2113, 0.7454, 0.1801, 0.7455, 0.1798, 0.6626, 0.1798, 0.6626, 0.1801, 0.7455, 0.1488, 0.7456, 0.1485, 0.6627, 0.1485, 0.6627, 0.1488, 0.7456, 0.1176, 0.7457, 0.1173, 0.6628, 0.1173, 0.6628, 0.1176, 0.7457, 0.08631, 0.7458, 0.08604, 0.6629, 0.08604, 0.6629, 0.08631, 0.7458, 0.05506, 0.7459, 0.05479, 0.663, 0.05479, 0.663, 0.05506, 0.7459, 0.02381, 0.746, 0.02354, 0.6631, 0.02354, 0.6631, 0.02381, 0.746, -0.007442, 0.7461, -0.007708, 0.6632, 0.9923, 0.66, 0.9926, 0.7429, 0.9613, 0.743, 0.961, 0.6601, 0.961, 0.6601, 0.9613, 0.743, 0.9301, 0.7431, 0.9298, 0.6602, 0.9298, 0.6602, 0.9301, 0.7431, 0.8988, 0.7432, 0.8985, 0.6603, 0.8985, 0.6603, 0.8988, 0.7432, 0.8676, 0.7433, 0.8673, 0.6604, 0.8673, 0.6604, 0.8676, 0.7433, 0.8363, 0.7434, 0.836, 0.6605, 0.836, 0.6605, 0.8363, 0.7434, 0.8051, 0.7435, 0.8048, 0.6606, 0.8048, 0.6606, 0.8051, 0.7435, 0.7738, 0.7436, 0.7735, 0.6607, 0.7735, 0.6607, 0.7738, 0.7436, 0.7426, 0.7437, 0.7423, 0.6608, 0.7423, 0.6608, 0.7426, 0.7437, 0.7113, 0.7438, 0.711, 0.6609, 0.711, 0.6609, 0.7113, 0.7438, 0.6801, 0.7439, 0.6798, 0.661, 0.6798, 0.661, 0.6801, 0.7439, 0.6488, 0.744, 0.6485, 0.6611, 0.6485, 0.6611, 0.6488, 0.744, 0.6176, 0.7441, 0.6173, 0.6612, 0.6173, 0.6612, 0.6176, 0.7441, 0.5863, 0.7442, 0.586, 0.6613, 0.586, 0.6613, 0.5863, 0.7442, 0.5551, 0.7443, 0.5548, 0.6614, 0.5548, 0.6614, 0.5551, 0.7443, 0.5238, 0.7444, 0.5235, 0.6615, 0.5235, 0.6615, 0.5238, 0.7444, 0.4926, 0.7445, 0.4923, 0.6616, 0.4923, 0.6616, 0.4926, 0.7445, 0.4613, 0.7446, 0.461, 0.6617, 0.46, 0.3297, 0.4603, 0.4172, 0.429, 0.4173, 0.4287, 0.3298, 0.4287, 0.3298, 0.429, 0.4173, 0.3978, 0.4174, 0.3975, 0.3299, 0.3975, 0.3299, 0.3978, 0.4174, 0.3665, 0.4175, 0.3662, 0.33, 0.3662, 0.33, 0.3665, 0.4175, 0.3353, 0.4176, 0.335, 0.3301, 0.335, 0.3301, 0.3353, 0.4176, 0.304, 0.4177, 0.3037, 0.3302, 0.3037, 0.3302, 0.304, 0.4177, 0.2728, 0.4178, 0.2725, 0.3303, 0.2725, 0.3303, 0.2728, 0.4178, 0.2415, 0.4179, 0.2412, 0.3304, 0.2412, 0.3304, 0.2415, 0.4179, 0.2103, 0.418, 0.21, 0.3305, 0.21, 0.3305, 0.2103, 0.418, 0.179, 0.4181, 0.1787, 0.3306, 0.1787, 0.3306, 0.179, 0.4181, 0.1478, 0.4182, 0.1475, 0.3307, 0.1475, 0.3307, 0.1478, 0.4182, 0.1165, 0.4183, 0.1162, 0.3308, 0.1162, 0.3308, 0.1165, 0.4183, 0.08526, 0.4184, 0.08498, 0.3309, 0.08498, 0.3309, 0.08526, 0.4184, 0.05401, 0.4185, 0.05373, 0.331, 0.05373, 0.331, 0.05401, 0.4185, 0.02276, 0.4186, 0.02248, 0.3311, 0.02248, 0.3311, 0.02276, 0.4186, -0.008492, 0.4187, -0.008773, 0.3312, 0.9912, 0.328, 0.9915, 0.4155, 0.9603, 0.4156, 0.96, 0.3281, 0.96, 0.3281, 0.9603, 0.4156, 0.929, 0.4157, 0.9287, 0.3282, 0.9287, 0.3282, 0.929, 0.4157, 0.8978, 0.4158, 0.8975, 0.3283, 0.8975, 0.3283, 0.8978, 0.4158, 0.8665, 0.4159, 0.8662, 0.3284, 0.8662, 0.3284, 0.8665, 0.4159, 0.8353, 0.416, 0.835, 0.3285, 0.835, 0.3285, 0.8353, 0.416, 0.804, 0.4161, 0.8037, 0.3286, 0.8037, 0.3286, 0.804, 0.4161, 0.7728, 0.4162, 0.7725, 0.3287, 0.7725, 0.3287, 0.7728, 0.4162, 0.7415, 0.4163, 0.7412, 0.3288, 0.7412, 0.3288, 0.7415, 0.4163, 0.7103, 0.4164, 0.71, 0.3289, 0.71, 0.3289, 0.7103, 0.4164, 0.679, 0.4165, 0.6787, 0.329, 0.6787, 0.329, 0.679, 0.4165, 0.6478, 0.4166, 0.6475, 0.3291, 0.6475, 0.3291, 0.6478, 0.4166, 0.6165, 0.4167, 0.6162, 0.3292, 0.6162, 0.3292, 0.6165, 0.4167, 0.5853, 0.4168, 0.585, 0.3293, 0.585, 0.3293, 0.5853, 0.4168, 0.554, 0.4169, 0.5537, 0.3294, 0.5537, 0.3294, 0.554, 0.4169, 0.5228, 0.417, 0.5225, 0.3295, 0.5225, 0.3295, 0.5228, 0.417, 0.4915, 0.4171, 0.4912, 0.3296, 0.4912, 0.3296, 0.4915, 0.4171, 0.4603, 0.4172, 0.46, 0.3297, 0.0847, 0.2447, 0.05345, 0.2448, 0.05271, 0.01445, 0.08396, 0.01435, 0.6472, 0.2429, 0.6159, 0.243, 0.6152, 0.01265, 0.6465, 0.01255, 0.05345, 0.2448, 0.0222, 0.2449, 0.02146, 0.01455, 0.05271, 0.01445, 0.4597, 0.2435, 0.4284, 0.2436, 0.4277, 0.01325, 0.459, 0.01315, 0.6159, 0.243, 0.5847, 0.2431, 0.584, 0.01275, 0.6152, 0.01265, 0.0222, 0.2449, -0.009049, 0.245, -0.009788, 0.01465, 0.02146, 0.01455, 0.4284, 0.2436, 0.3972, 0.2437, 0.3965, 0.01335, 0.4277, 0.01325, 0.5847, 0.2431, 0.5534, 0.2432, 0.5527, 0.01285, 0.584, 0.01275, 0.9909, 0.2418, 0.9597, 0.2419, 0.959, 0.01154, 0.9902, 0.01144, 0.3972, 0.2437, 0.3659, 0.2438, 0.3652, 0.01345, 0.3965, 0.01335, 0.5534, 0.2432, 0.5222, 0.2433, 0.5215, 0.01295, 0.5527, 0.01285, 0.9597, 0.2419, 0.9284, 0.242, 0.9277, 0.01164, 0.959, 0.01154, 0.3659, 0.2438, 0.3347, 0.2439, 0.334, 0.01355, 0.3652, 0.01345, 0.5222, 0.2433, 0.4909, 0.2434, 0.4902, 0.01305, 0.5215, 0.01295, 0.9284, 0.242, 0.8972, 0.2421, 0.8965, 0.01174, 0.9277, 0.01164, 0.3347, 0.2439, 0.3034, 0.244, 0.3027, 0.01365, 0.334, 0.01355, 0.4909, 0.2434, 0.4597, 0.2435, 0.459, 0.01315, 0.4902, 0.01305, 0.8972, 0.2421, 0.8659, 0.2422, 0.8652, 0.01184, 0.8965, 0.01174, 0.3034, 0.244, 0.2722, 0.2441, 0.2715, 0.01375, 0.3027, 0.01365, 0.8659, 0.2422, 0.8347, 0.2423, 0.834, 0.01194, 0.8652, 0.01184, 0.2722, 0.2441, 0.2409, 0.2442, 0.2402, 0.01385, 0.2715, 0.01375, 0.8347, 0.2423, 0.8034, 0.2424, 0.8027, 0.01204, 0.834, 0.01194, 0.2409, 0.2442, 0.2097, 0.2443, 0.209, 0.01395, 0.2402, 0.01385, 0.8034, 0.2424, 0.7722, 0.2425, 0.7715, 0.01214, 0.8027, 0.01204, 0.2097, 0.2443, 0.1784, 0.2444, 0.1777, 0.01405, 0.209, 0.01395, 0.7722, 0.2425, 0.7409, 0.2426, 0.7402, 0.01225, 0.7715, 0.01214, 0.1784, 0.2444, 0.1472, 0.2445, 0.1465, 0.01415, 0.1777, 0.01405, 0.7409, 0.2426, 0.7097, 0.2427, 0.709, 0.01235, 0.7402, 0.01225, 0.1472, 0.2445, 0.1159, 0.2446, 0.1152, 0.01425, 0.1465, 0.01415, 0.7097, 0.2427, 0.6784, 0.2428, 0.6777, 0.01245, 0.709, 0.01235, 0.1159, 0.2446, 0.0847, 0.2447, 0.08396, 0.01435, 0.1152, 0.01425, 0.6784, 0.2428, 0.6472, 0.2429, 0.6465, 0.01255, 0.6777, 0.01245, 0.459, 0.01315, 0.4277, 0.01325, 0.4902, 0.01305, 0.4277, 0.01325, 0.3965, 0.01335, 0.3652, 0.01345, 0.334, 0.01355, 0.3027, 0.01365, 0.2715, 0.01375, 0.2402, 0.01385, 0.209, 0.01395, 0.1777, 0.01405, 0.1465, 0.01415, 0.1152, 0.01425, 0.08396, 0.01435, 0.05271, 0.01445, 0.02146, 0.01455, 0.9902, 0.01144, 0.959, 0.01154, 0.9277, 0.01164, 0.8965, 0.01174, 0.8652, 0.01184, 0.834, 0.01194, 0.8027, 0.01204, 0.7715, 0.01214, 0.7402, 0.01225, 0.709, 0.01235, 0.6777, 0.01245, 0.6465, 0.01255, 0.6152, 0.01265, 0.584, 0.01275, 0.5527, 0.01285, 0.5215, 0.01295, 0.4902, 0.01305])
me_x.update()

# ---- objects
ob_light = bpy.data.objects.new('Light', light_light)
ob_camera = bpy.data.objects.new('Camera', cam_camera)
ob_x = bpy.data.objects.new('円柱', me_x)

# ---- transforms, parenting, visibility, modifiers, constraints
ob_light.location = (4.076, 1.005, 5.904)
ob_light.rotation_euler = (0.6503, 0.05522, 1.866)
ob_light.lock_rotations_4d = False
ob_light.empty_display_type = 'ARROWS'
ob_light.color = (0.0, 0.0, 0.0, 0.0)
ob_light.lineart.crease_threshold = 0.0
ob_camera.location = (7.359, -6.926, 4.958)
ob_camera.rotation_euler = (1.109, 0.0, 0.8149)
ob_camera.lock_rotations_4d = False
ob_camera.empty_display_type = 'ARROWS'
ob_camera.color = (0.0, 0.0, 0.0, 0.0)
ob_camera.display_type = 'WIRE'
ob_camera.lineart.crease_threshold = 0.0
ob_x.location = (0.0, 0.0, 0.0)
_m = ob_x.modifiers.new('Auto Smooth', 'NODES')
_m.node_group = ng_auto_smooth
_gi = [s.identifier for s in ng_auto_smooth.interface.items_tree if s.item_type == 'SOCKET' and s.in_out == 'INPUT']
_m[_gi[1]] = 0.5236  # Angle

# ---- collection membership
col_collection.objects.link(ob_light)
col_collection.objects.link(ob_camera)
col_collection.objects.link(ob_x)

# ---- scene / render settings (as saved in the file)
scene.camera = ob_camera
scene.frame_start = 1; scene.frame_end = 250; scene.frame_set(1)
scene.render.engine = 'BLENDER_EEVEE_NEXT'
scene.cycles.sampling_pattern = 'TABULATED_SOBOL'
bpy.context.view_layer.update()
